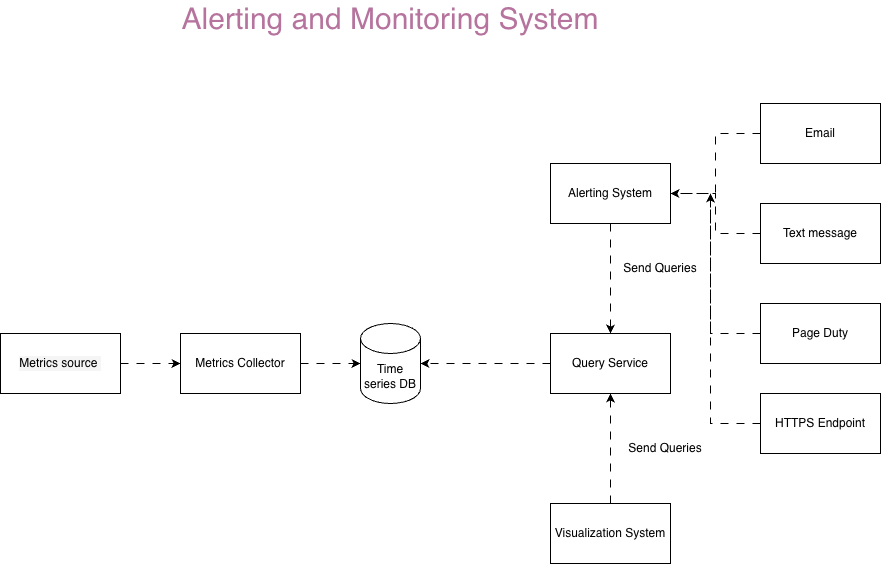

The diagram above was exported from draw.io. Its source (the exported page's mxGraphModel, read from the mxfile embedded in the PNG):
<mxGraphModel dx="1018" dy="1092" grid="1" gridSize="10" guides="1" tooltips="1" connect="1" arrows="1" fold="1" page="0" pageScale="1" pageWidth="1169" pageHeight="827" math="0" shadow="0">
  <root>
    <mxCell id="0" />
    <mxCell id="1" parent="0" />
    <mxCell id="0Wr57UzPsgalVf4NmG0g-1" value="Alerting and Monitoring System" style="text;strokeColor=none;align=center;fillColor=none;html=1;verticalAlign=middle;whiteSpace=wrap;rounded=0;fontSize=30;fontColor=#B5739D;labelBackgroundColor=#FFFFFF;" parent="1" vertex="1">
      <mxGeometry x="185" y="-10" width="490" height="30" as="geometry" />
    </mxCell>
    <mxCell id="0Wr57UzPsgalVf4NmG0g-3" style="edgeStyle=orthogonalEdgeStyle;rounded=0;orthogonalLoop=1;jettySize=auto;html=1;flowAnimation=1;" parent="1" source="0Wr57UzPsgalVf4NmG0g-2" target="0Wr57UzPsgalVf4NmG0g-4" edge="1">
      <mxGeometry relative="1" as="geometry">
        <mxPoint x="280" y="350" as="targetPoint" />
      </mxGeometry>
    </mxCell>
    <mxCell id="0Wr57UzPsgalVf4NmG0g-2" value="Metrics source&amp;nbsp;" style="rounded=0;whiteSpace=wrap;html=1;labelBackgroundColor=#F5F5F5;fillColor=none;fontColor=#000000;" parent="1" vertex="1">
      <mxGeometry x="40" y="320" width="120" height="60" as="geometry" />
    </mxCell>
    <mxCell id="0Wr57UzPsgalVf4NmG0g-5" style="edgeStyle=orthogonalEdgeStyle;rounded=0;orthogonalLoop=1;jettySize=auto;html=1;exitX=1;exitY=0.5;exitDx=0;exitDy=0;flowAnimation=1;" parent="1" source="0Wr57UzPsgalVf4NmG0g-4" edge="1">
      <mxGeometry relative="1" as="geometry">
        <mxPoint x="400" y="350" as="targetPoint" />
      </mxGeometry>
    </mxCell>
    <mxCell id="0Wr57UzPsgalVf4NmG0g-4" value="&lt;span style=&quot;background-color: rgb(255, 255, 255);&quot;&gt;Metrics Collector&lt;/span&gt;" style="rounded=0;whiteSpace=wrap;html=1;fillColor=none;fontColor=#000000;" parent="1" vertex="1">
      <mxGeometry x="220" y="320" width="120" height="60" as="geometry" />
    </mxCell>
    <mxCell id="0Wr57UzPsgalVf4NmG0g-6" value="&lt;font style=&quot;color: rgb(0, 0, 0); background-color: rgb(255, 255, 255);&quot;&gt;Time series DB&lt;/font&gt;" style="shape=cylinder3;whiteSpace=wrap;html=1;boundedLbl=1;backgroundOutline=1;size=15;" parent="1" vertex="1">
      <mxGeometry x="400" y="310" width="60" height="80" as="geometry" />
    </mxCell>
    <mxCell id="0Wr57UzPsgalVf4NmG0g-8" style="edgeStyle=orthogonalEdgeStyle;rounded=0;orthogonalLoop=1;jettySize=auto;html=1;flowAnimation=1;" parent="1" source="0Wr57UzPsgalVf4NmG0g-7" edge="1">
      <mxGeometry relative="1" as="geometry">
        <mxPoint x="650" y="320" as="targetPoint" />
      </mxGeometry>
    </mxCell>
    <mxCell id="0Wr57UzPsgalVf4NmG0g-7" value="Alerting System" style="rounded=0;whiteSpace=wrap;html=1;fillColor=none;fontColor=#000000;labelBackgroundColor=#FFFFFF;" parent="1" vertex="1">
      <mxGeometry x="590" y="150" width="120" height="60" as="geometry" />
    </mxCell>
    <mxCell id="0Wr57UzPsgalVf4NmG0g-12" style="edgeStyle=orthogonalEdgeStyle;rounded=0;orthogonalLoop=1;jettySize=auto;html=1;flowAnimation=1;" parent="1" source="0Wr57UzPsgalVf4NmG0g-9" target="0Wr57UzPsgalVf4NmG0g-6" edge="1">
      <mxGeometry relative="1" as="geometry" />
    </mxCell>
    <mxCell id="0Wr57UzPsgalVf4NmG0g-9" value="Query Service" style="rounded=0;whiteSpace=wrap;html=1;fillColor=none;fontColor=#000000;labelBackgroundColor=#FFFFFF;" parent="1" vertex="1">
      <mxGeometry x="590" y="320" width="120" height="60" as="geometry" />
    </mxCell>
    <mxCell id="0Wr57UzPsgalVf4NmG0g-10" value="Send Queries" style="text;strokeColor=none;align=center;fillColor=none;html=1;verticalAlign=middle;whiteSpace=wrap;rounded=0;" parent="1" vertex="1">
      <mxGeometry x="660" y="240" width="80" height="30" as="geometry" />
    </mxCell>
    <mxCell id="0Wr57UzPsgalVf4NmG0g-15" style="edgeStyle=orthogonalEdgeStyle;rounded=0;orthogonalLoop=1;jettySize=auto;html=1;entryX=0.5;entryY=1;entryDx=0;entryDy=0;flowAnimation=1;" parent="1" source="0Wr57UzPsgalVf4NmG0g-13" target="0Wr57UzPsgalVf4NmG0g-9" edge="1">
      <mxGeometry relative="1" as="geometry" />
    </mxCell>
    <mxCell id="0Wr57UzPsgalVf4NmG0g-13" value="Visualization System" style="rounded=0;whiteSpace=wrap;html=1;fillColor=none;fontColor=#000000;labelBackgroundColor=#FFFFFF;" parent="1" vertex="1">
      <mxGeometry x="590" y="490" width="120" height="60" as="geometry" />
    </mxCell>
    <mxCell id="0Wr57UzPsgalVf4NmG0g-16" value="Send Queries" style="text;strokeColor=none;align=center;fillColor=none;html=1;verticalAlign=middle;whiteSpace=wrap;rounded=0;" parent="1" vertex="1">
      <mxGeometry x="660" y="420" width="90" height="30" as="geometry" />
    </mxCell>
    <mxCell id="0Wr57UzPsgalVf4NmG0g-22" style="edgeStyle=orthogonalEdgeStyle;rounded=0;orthogonalLoop=1;jettySize=auto;html=1;entryX=1;entryY=0.5;entryDx=0;entryDy=0;flowAnimation=1;" parent="1" source="0Wr57UzPsgalVf4NmG0g-17" target="0Wr57UzPsgalVf4NmG0g-7" edge="1">
      <mxGeometry relative="1" as="geometry" />
    </mxCell>
    <mxCell id="0Wr57UzPsgalVf4NmG0g-17" value="Text message" style="rounded=0;whiteSpace=wrap;html=1;fillColor=none;fontColor=#000000;labelBackgroundColor=#FFFFFF;" parent="1" vertex="1">
      <mxGeometry x="800" y="190" width="120" height="60" as="geometry" />
    </mxCell>
    <mxCell id="0Wr57UzPsgalVf4NmG0g-21" style="edgeStyle=orthogonalEdgeStyle;rounded=0;orthogonalLoop=1;jettySize=auto;html=1;exitX=0;exitY=0.5;exitDx=0;exitDy=0;entryX=1;entryY=0.5;entryDx=0;entryDy=0;flowAnimation=1;" parent="1" source="0Wr57UzPsgalVf4NmG0g-18" target="0Wr57UzPsgalVf4NmG0g-7" edge="1">
      <mxGeometry relative="1" as="geometry" />
    </mxCell>
    <mxCell id="0Wr57UzPsgalVf4NmG0g-18" value="Email" style="rounded=0;whiteSpace=wrap;html=1;fillColor=none;fontColor=#000000;labelBackgroundColor=#FFFFFF;" parent="1" vertex="1">
      <mxGeometry x="800" y="90" width="120" height="60" as="geometry" />
    </mxCell>
    <mxCell id="0Wr57UzPsgalVf4NmG0g-23" style="edgeStyle=orthogonalEdgeStyle;rounded=0;orthogonalLoop=1;jettySize=auto;html=1;flowAnimation=1;" parent="1" source="0Wr57UzPsgalVf4NmG0g-19" edge="1">
      <mxGeometry relative="1" as="geometry">
        <mxPoint x="750" y="180" as="targetPoint" />
      </mxGeometry>
    </mxCell>
    <mxCell id="0Wr57UzPsgalVf4NmG0g-19" value="Page Duty" style="rounded=0;whiteSpace=wrap;html=1;fillColor=none;fontColor=#000000;labelBackgroundColor=#FFFFFF;" parent="1" vertex="1">
      <mxGeometry x="800" y="290" width="120" height="60" as="geometry" />
    </mxCell>
    <mxCell id="0Wr57UzPsgalVf4NmG0g-24" style="edgeStyle=orthogonalEdgeStyle;rounded=0;orthogonalLoop=1;jettySize=auto;html=1;flowAnimation=1;" parent="1" source="0Wr57UzPsgalVf4NmG0g-20" edge="1">
      <mxGeometry relative="1" as="geometry">
        <mxPoint x="750" y="180" as="targetPoint" />
      </mxGeometry>
    </mxCell>
    <mxCell id="0Wr57UzPsgalVf4NmG0g-20" value="HTTPS Endpoint" style="rounded=0;whiteSpace=wrap;html=1;fillColor=none;fontColor=#000000;labelBackgroundColor=#FFFFFF;" parent="1" vertex="1">
      <mxGeometry x="800" y="380" width="120" height="60" as="geometry" />
    </mxCell>
  </root>
</mxGraphModel>